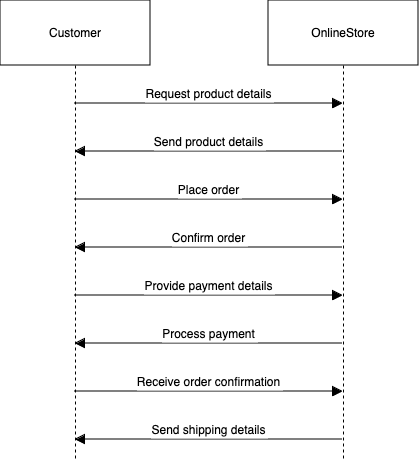

The diagram above was exported from draw.io. Its source (the exported page's mxGraphModel, read from the mxfile embedded in the PNG):
<mxGraphModel dx="1259" dy="752" grid="1" gridSize="10" guides="1" tooltips="1" connect="1" arrows="1" fold="1" page="0" pageScale="1" pageWidth="850" pageHeight="1100" math="0" shadow="0">
  <root>
    <mxCell id="0" />
    <mxCell id="1" parent="0" />
    <mxCell id="LESxQuJvSs5JfDgg2TbI-22" value="Customer" style="shape=umlLifeline;perimeter=lifelinePerimeter;whiteSpace=wrap;container=1;dropTarget=0;collapsible=0;recursiveResize=0;outlineConnect=0;portConstraint=eastwest;newEdgeStyle={&quot;edgeStyle&quot;:&quot;elbowEdgeStyle&quot;,&quot;elbow&quot;:&quot;vertical&quot;,&quot;curved&quot;:0,&quot;rounded&quot;:0};size=65;" vertex="1" parent="1">
      <mxGeometry x="20" y="20" width="150" height="460" as="geometry" />
    </mxCell>
    <mxCell id="LESxQuJvSs5JfDgg2TbI-23" value="OnlineStore" style="shape=umlLifeline;perimeter=lifelinePerimeter;whiteSpace=wrap;container=1;dropTarget=0;collapsible=0;recursiveResize=0;outlineConnect=0;portConstraint=eastwest;newEdgeStyle={&quot;edgeStyle&quot;:&quot;elbowEdgeStyle&quot;,&quot;elbow&quot;:&quot;vertical&quot;,&quot;curved&quot;:0,&quot;rounded&quot;:0};size=65;" vertex="1" parent="1">
      <mxGeometry x="288" y="20" width="150" height="460" as="geometry" />
    </mxCell>
    <mxCell id="LESxQuJvSs5JfDgg2TbI-24" value="Request product details" style="verticalAlign=bottom;endArrow=block;edgeStyle=elbowEdgeStyle;elbow=vertical;curved=0;rounded=0;fontSize=12;startSize=8;endSize=8;" edge="1" parent="1" source="LESxQuJvSs5JfDgg2TbI-22" target="LESxQuJvSs5JfDgg2TbI-23">
      <mxGeometry relative="1" as="geometry">
        <Array as="points">
          <mxPoint x="238" y="123" />
        </Array>
      </mxGeometry>
    </mxCell>
    <mxCell id="LESxQuJvSs5JfDgg2TbI-25" value="Send product details" style="verticalAlign=bottom;endArrow=block;edgeStyle=elbowEdgeStyle;elbow=vertical;curved=0;rounded=0;fontSize=12;startSize=8;endSize=8;" edge="1" parent="1" source="LESxQuJvSs5JfDgg2TbI-23" target="LESxQuJvSs5JfDgg2TbI-22">
      <mxGeometry relative="1" as="geometry">
        <Array as="points">
          <mxPoint x="241" y="171" />
        </Array>
      </mxGeometry>
    </mxCell>
    <mxCell id="LESxQuJvSs5JfDgg2TbI-26" value="Place order" style="verticalAlign=bottom;endArrow=block;edgeStyle=elbowEdgeStyle;elbow=vertical;curved=0;rounded=0;fontSize=12;startSize=8;endSize=8;" edge="1" parent="1" source="LESxQuJvSs5JfDgg2TbI-22" target="LESxQuJvSs5JfDgg2TbI-23">
      <mxGeometry relative="1" as="geometry">
        <Array as="points">
          <mxPoint x="238" y="219" />
        </Array>
      </mxGeometry>
    </mxCell>
    <mxCell id="LESxQuJvSs5JfDgg2TbI-27" value="Confirm order" style="verticalAlign=bottom;endArrow=block;edgeStyle=elbowEdgeStyle;elbow=vertical;curved=0;rounded=0;fontSize=12;startSize=8;endSize=8;" edge="1" parent="1" source="LESxQuJvSs5JfDgg2TbI-23" target="LESxQuJvSs5JfDgg2TbI-22">
      <mxGeometry relative="1" as="geometry">
        <Array as="points">
          <mxPoint x="241" y="267" />
        </Array>
      </mxGeometry>
    </mxCell>
    <mxCell id="LESxQuJvSs5JfDgg2TbI-28" value="Provide payment details" style="verticalAlign=bottom;endArrow=block;edgeStyle=elbowEdgeStyle;elbow=vertical;curved=0;rounded=0;fontSize=12;startSize=8;endSize=8;" edge="1" parent="1" source="LESxQuJvSs5JfDgg2TbI-22" target="LESxQuJvSs5JfDgg2TbI-23">
      <mxGeometry relative="1" as="geometry">
        <Array as="points">
          <mxPoint x="238" y="315" />
        </Array>
      </mxGeometry>
    </mxCell>
    <mxCell id="LESxQuJvSs5JfDgg2TbI-29" value="Process payment" style="verticalAlign=bottom;endArrow=block;edgeStyle=elbowEdgeStyle;elbow=vertical;curved=0;rounded=0;fontSize=12;startSize=8;endSize=8;" edge="1" parent="1" source="LESxQuJvSs5JfDgg2TbI-23" target="LESxQuJvSs5JfDgg2TbI-22">
      <mxGeometry relative="1" as="geometry">
        <Array as="points">
          <mxPoint x="241" y="363" />
        </Array>
      </mxGeometry>
    </mxCell>
    <mxCell id="LESxQuJvSs5JfDgg2TbI-30" value="Receive order confirmation" style="verticalAlign=bottom;endArrow=block;edgeStyle=elbowEdgeStyle;elbow=vertical;curved=0;rounded=0;fontSize=12;startSize=8;endSize=8;" edge="1" parent="1" source="LESxQuJvSs5JfDgg2TbI-22" target="LESxQuJvSs5JfDgg2TbI-23">
      <mxGeometry relative="1" as="geometry">
        <Array as="points">
          <mxPoint x="238" y="411" />
        </Array>
      </mxGeometry>
    </mxCell>
    <mxCell id="LESxQuJvSs5JfDgg2TbI-31" value="Send shipping details" style="verticalAlign=bottom;endArrow=block;edgeStyle=elbowEdgeStyle;elbow=vertical;curved=0;rounded=0;fontSize=12;startSize=8;endSize=8;" edge="1" parent="1" source="LESxQuJvSs5JfDgg2TbI-23" target="LESxQuJvSs5JfDgg2TbI-22">
      <mxGeometry relative="1" as="geometry">
        <Array as="points">
          <mxPoint x="241" y="459" />
        </Array>
      </mxGeometry>
    </mxCell>
  </root>
</mxGraphModel>